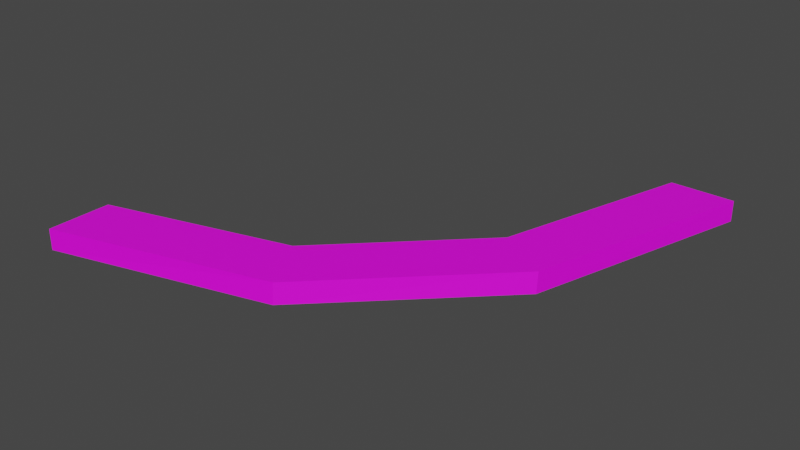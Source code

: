 # Source: Path_Modern_RoundEdge.blend  (saved by Blender 4.3.34; exported with 4.5.12 LTS)
import bpy
from mathutils import Matrix  # noqa: F401  (used for matrix-valued properties, if any)

bpy.ops.wm.read_factory_settings(use_empty=True)
scene = bpy.context.scene
scene.name = 'Scene'

# ---- collections
col_collection = bpy.data.collections.new('Collection'); scene.collection.children.link(col_collection)

# ---- images (referenced by path relative to the original .blend; pixels are not part of the script)
import os
ASSET_DIR = os.environ.get("B2B_ASSET_DIR", "")  # directory of the original .blend (textures are referenced by path, not embedded)
HERE = os.path.dirname(os.path.abspath(__file__))  # packed textures are extracted next to this script under _unpacked/

def load_image(name, relpath, width, height, colorspace="sRGB"):
    """Load a texture the original file referenced (path relative to the .blend, or extracted next to this script)."""
    p = next((c for c in (os.path.join(HERE, relpath), os.path.join(ASSET_DIR, relpath)) if relpath and os.path.exists(c)), "")
    if p:
        img = bpy.data.images.load(p, check_existing=True)
        img.name = name
    else:  # same state as the original file: an image datablock whose file is absent (Cycles renders it pink)
        img = bpy.data.images.new(name, width, height)
        img.source = "FILE"
        img.filepath = "//" + (relpath or name)
    img.colorspace_settings.name = colorspace
    return img
img_museum_texture_psd = load_image('Museum_Texture.psd', 'Museum_Texture.psd', 1024, 1024, 'sRGB')

# ---- materials (node trees are filled in below, after node groups)
mat_material_001 = bpy.data.materials.new('Material.001')
mat_material_001.use_transparent_shadow = False

# ---- material node trees
mat_material_001.use_nodes = True; mat_material_001.node_tree.nodes.clear()
_N = mat_material_001.node_tree.nodes; _L = mat_material_001.node_tree.links
n0 = _N.new('ShaderNodeBsdfPrincipled'); n0.name = 'Principled BSDF'; n0.location = (10, 300)
n0.distribution = 'GGX'
n0.subsurface_method = 'BURLEY'
n0.inputs[3].default_value = 1.45
n0.inputs[27].default_value = (0.0, 0.0, 0.0, 1.0)
n0.inputs[28].default_value = 1.0
n1 = _N.new('ShaderNodeOutputMaterial'); n1.name = 'Material Output'; n1.location = (300, 300)
n2 = _N.new('ShaderNodeTexImage'); n2.name = 'Image Texture'; n2.location = (-280, 275)
n2.image = img_museum_texture_psd
_L.new(n0.outputs[0], n1.inputs[0])
_L.new(n2.outputs[0], n0.inputs[0])
n1.is_active_output = True

# ---- world
world_world = bpy.data.worlds.new('World'); scene.world = world_world
world_world.use_nodes = True; world_world.node_tree.nodes.clear()
_N = world_world.node_tree.nodes; _L = world_world.node_tree.links
n0 = _N.new('ShaderNodeOutputWorld'); n0.name = 'World Output'; n0.location = (300, 300)
n1 = _N.new('ShaderNodeBackground'); n1.name = 'Background'; n1.location = (10, 300)
n1.inputs[0].default_value = (0.05088, 0.05088, 0.05088, 1.0)
_L.new(n1.outputs[0], n0.inputs[0])
n0.is_active_output = True
world_world.color = (0.05088, 0.05088, 0.05088)
world_world.use_sun_shadow = False
world_world.sun_shadow_jitter_overblur = 0.0

# ---- meshes
me_circle = bpy.data.meshes.new('Circle')
me_circle.from_pydata([(-8.547e-05, -2.953, 0.0), (1.471, -2.55, 2.688e-05), (2.51, -1.524, 8.506e-08), (2.953, -0.001031, 0.0), (-8.547e-05, -3.451, 0.0), (1.718, -2.977, -0.001693), (2.934, -1.78, -0.001651), (3.451, -0.001031, 0.0), (-8.191e-05, -3.452, -0.1653), (1.716, -2.987, -0.1653), (2.934, -1.792, -0.1653), (3.451, -0.0009879, -0.1653), (1.676, -2.989, -0.001651), (1.435, -2.56, 2.622e-05), (2.893, -1.832, -0.1653), (2.893, -1.82, -0.001652), (1.435, -2.56, -0.1621), (1.673, -2.999, -0.1653), (2.476, -1.558, -0.1621), (2.476, -1.558, 9.74e-07), (2.953, -0.001031, -0.1621), (2.51, -1.524, -0.1621), (1.471, -2.55, -0.1621), (-8.547e-05, -2.953, -0.1621), (0.06662, -3.433, -6.572e-05), (0.05703, -2.937, -0.1621), (0.05703, -2.937, 1.044e-06), (0.06652, -3.434, -0.1653)], [], [(3, 2, 6, 7), (26, 0, 4, 24), (7, 6, 10, 11), (1, 13, 12, 5), (24, 4, 8, 27), (15, 5, 9, 14), (19, 1, 5, 15), (26, 13, 16, 25), (2, 19, 15, 6), (5, 12, 17, 9), (6, 15, 14, 10), (1, 19, 18, 22), (2, 3, 20, 21), (19, 2, 21, 18), (13, 1, 22, 16), (13, 26, 24, 12), (12, 24, 27, 17), (0, 26, 25, 23)])
_uv = me_circle.uv_layers.new(name='UVMap')
_uv.uv.foreach_set('vector', [0.1825, 0.95, 0.1811, 0.9063, 0.2337, 0.9074, 0.2335, 0.9507, 0.1589, 0.9264, 0.1587, 0.9262, 0.1661, 0.9261, 0.1661, 0.9262, 0.2158, 0.9248, 0.2141, 0.9286, 0.2135, 0.9285, 0.2152, 0.9245, 0.1672, 0.9361, 0.1672, 0.936, 0.1688, 0.9361, 0.1688, 0.9361, 0.1637, 0.9293, 0.1638, 0.9293, 0.1637, 0.9293, 0.1637, 0.9293, 0.2141, 0.9291, 0.2141, 0.9325, 0.2135, 0.9326, 0.2135, 0.929, 0.1823, 0.9505, 0.1824, 0.9064, 0.2339, 0.9071, 0.2337, 0.9506, 0.1824, 0.9168, 0.1824, 0.9397, 0.1838, 0.9397, 0.1838, 0.9168, 0.1654, 0.936, 0.1654, 0.936, 0.1705, 0.9362, 0.1705, 0.9363, 0.1682, 0.9358, 0.1682, 0.9358, 0.1682, 0.9358, 0.1682, 0.9358, 0.1688, 0.9351, 0.1688, 0.9351, 0.1687, 0.9351, 0.1687, 0.9351, 0.1801, 0.9135, 0.1801, 0.9375, 0.1801, 0.9375, 0.1801, 0.9135, 0.18, 0.9212, 0.1825, 0.942, 0.1825, 0.942, 0.18, 0.9212, 0.1654, 0.936, 0.1654, 0.936, 0.1654, 0.936, 0.1654, 0.936, 0.1672, 0.936, 0.1673, 0.9361, 0.1673, 0.9361, 0.1673, 0.936, 0.1861, 0.9492, 0.1865, 0.9073, 0.2339, 0.9071, 0.2337, 0.95, 0.2142, 0.9329, 0.2156, 0.9363, 0.2151, 0.9367, 0.2136, 0.933, 0.1591, 0.9262, 0.1589, 0.9264, 0.1591, 0.9264, 0.1591, 0.9262])
me_circle.materials.append(mat_material_001)
me_circle.use_remesh_fix_poles = True
me_circle.use_remesh_preserve_attributes = False
me_circle.update()

# ---- objects
ob_circle = bpy.data.objects.new('Circle', me_circle)

# ---- transforms, parenting, visibility, modifiers, constraints
ob_circle.location = (0.0, 0.0, 0.0)

# ---- collection membership
col_collection.objects.link(ob_circle)

# ---- scene / render settings (as saved in the file)
scene.frame_start = 1; scene.frame_end = 250; scene.frame_set(190)
scene.render.engine = 'BLENDER_EEVEE_NEXT'
scene.cycles.use_denoising = False
scene.cycles.samples = 128
scene.cycles.sampling_pattern = 'TABULATED_SOBOL'
scene.cycles.use_adaptive_sampling = False
scene.cycles.use_light_tree = False
scene.view_settings.view_transform = 'Filmic'
bpy.context.view_layer.update()

# ---- added for rendering (the .blend has no active camera and no usable light): camera, sun
cam_auto = bpy.data.cameras.new('AutoCamera')
cam_auto.lens = 50.0
cam_auto.sensor_width = 36.0
cam_auto.clip_end = 1000.0
ob_auto_camera = bpy.data.objects.new('AutoCamera', cam_auto)
scene.collection.objects.link(ob_auto_camera)
ob_auto_camera.location = (6.24346, -7.14795, 3.53175)
ob_auto_camera.rotation_euler = (1.09748, -7.21219e-08, 0.694738)
scene.camera = ob_auto_camera
light_auto_sun = bpy.data.lights.new('AutoSun', 'SUN')
light_auto_sun.energy = 3.0
light_auto_sun.angle = 0.0523599
ob_auto_sun = bpy.data.objects.new('AutoSun', light_auto_sun)
scene.collection.objects.link(ob_auto_sun)
ob_auto_sun.rotation_euler = (0.872665, 0.174533, 0.523599)
bpy.context.view_layer.update()
